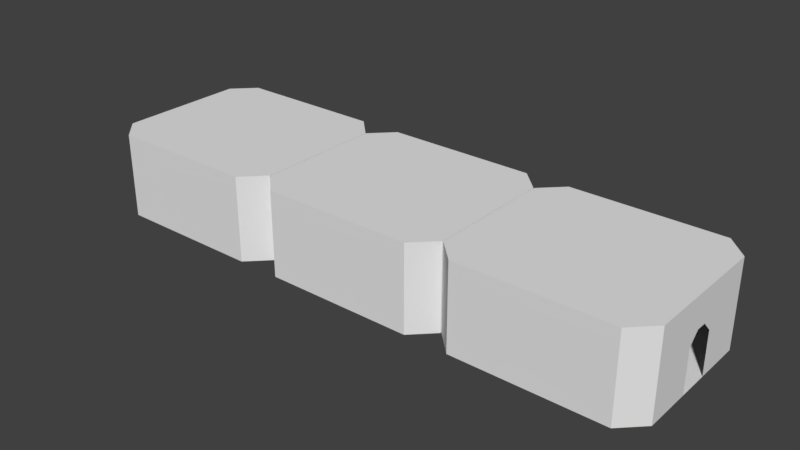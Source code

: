 # Source: MARL_3_room.blend  (saved by Blender 2.79.0; exported with 4.5.12 LTS)
import bpy
from mathutils import Matrix  # noqa: F401  (used for matrix-valued properties, if any)

bpy.ops.wm.read_factory_settings(use_empty=True)
scene = bpy.context.scene
scene.name = 'Scene'

# ---- collections
col_collection_1 = bpy.data.collections.new('Collection 1'); scene.collection.children.link(col_collection_1)

# ---- world
world_world = bpy.data.worlds.new('World'); scene.world = world_world
world_world.color = (0.05088, 0.05088, 0.05088)
world_world.use_sun_shadow = False
world_world.sun_shadow_jitter_overblur = 0.0
world_world.cycles.sampling_method = 'MANUAL'

# ---- meshes
me_plane_001 = bpy.data.meshes.new('Plane.001')
me_plane_001.from_pydata([(1.5, -18.0, 2.55), (-1.5, -18.0, 2.55), (1.5, -18.0, 2.45), (-1.5, -18.0, 2.45), (6.0, -18.0, 2.55), (-6.0, -18.0, 2.45), (6.0, -18.0, 2.45), (-6.0, -18.0, 2.55), (8.0, -16.0, 2.45), (-8.0, -16.0, 2.45), (8.0, -2.0, 2.45), (-8.0, -2.0, 2.45), (6.0, 5.245e-07, 2.45), (-6.0, -5.245e-07, 2.45), (8.0, -16.0, 2.55), (-8.0, -16.0, 2.55), (8.0, -2.0, 2.55), (-8.0, -2.0, 2.55), (6.0, 5.245e-07, 2.55), (-6.0, -5.245e-07, 2.55), (1.5, 1.311e-07, 2.55), (-1.5, -1.311e-07, 2.55), (1.5, 1.311e-07, 2.45), (-1.5, -1.311e-07, 2.45), (1.5, 0.1, 2.55), (-1.5, 0.1, 2.55), (1.5, 0.1, 2.45), (-1.5, 0.1, 2.45), (-1.5, -54.2, 2.55), (1.5, -54.2, 2.55), (1.5, -36.1, 2.55), (-1.5, -36.1, 2.55), (1.5, -36.1, 2.45), (-1.5, -36.1, 2.45), (6.0, -36.1, 2.55), (-6.0, -36.1, 2.45), (6.0, -36.1, 2.45), (-6.0, -36.1, 2.55), (8.0, -34.1, 2.45), (-8.0, -34.1, 2.45), (8.0, -20.1, 2.45), (-8.0, -20.1, 2.45), (6.0, -18.1, 2.45), (-6.0, -18.1, 2.45), (8.0, -34.1, 2.55), (-8.0, -34.1, 2.55), (8.0, -20.1, 2.55), (-8.0, -20.1, 2.55), (6.0, -18.1, 2.55), (-6.0, -18.1, 2.55), (1.5, -18.1, 2.55), (-1.5, -18.1, 2.55), (1.5, -18.1, 2.45), (-1.5, -18.1, 2.45), (1.5, -54.2, 2.45), (-1.5, -54.2, 2.45), (6.0, -54.2, 2.55), (-6.0, -54.2, 2.45), (6.0, -54.2, 2.45), (-6.0, -54.2, 2.55), (8.0, -52.2, 2.45), (-8.0, -52.2, 2.45), (8.0, -38.2, 2.45), (-8.0, -38.2, 2.45), (6.0, -36.2, 2.45), (-6.0, -36.2, 2.45), (8.0, -52.2, 2.55), (-8.0, -52.2, 2.55), (8.0, -38.2, 2.55), (-8.0, -38.2, 2.55), (6.0, -36.2, 2.55), (-6.0, -36.2, 2.55), (1.5, -36.2, 2.55), (-1.5, -36.2, 2.55), (1.5, -36.2, 2.45), (-1.5, -36.2, 2.45)], [], [(6, 2, 0, 4), (7, 1, 3, 5), (9, 11, 17, 15), (11, 13, 19, 17), (10, 8, 14, 16), (12, 10, 16, 18), (9, 15, 7, 5), (8, 6, 4, 14), (22, 20, 24, 26), (21, 23, 27, 25), (18, 20, 22, 12), (13, 23, 21, 19), (3, 1, 51, 53), (0, 2, 52, 50), (36, 32, 30, 34), (37, 31, 33, 35), (39, 41, 47, 45), (41, 43, 49, 47), (40, 38, 44, 46), (42, 40, 46, 48), (39, 45, 37, 35), (38, 36, 34, 44), (48, 50, 52, 42), (43, 53, 51, 49), (58, 54, 29, 56), (59, 28, 55, 57), (61, 63, 69, 67), (63, 65, 71, 69), (62, 60, 66, 68), (64, 62, 68, 70), (61, 67, 59, 57), (60, 58, 56, 66), (70, 72, 74, 64), (65, 75, 73, 71), (30, 32, 74, 72), (33, 31, 73, 75)])
_uv = me_plane_001.uv_layers.new(name='UVMap')
_uv.uv.foreach_set('vector', [0.0, 1.0, 1.0, 1.0, 0.5, 1.0, 0.2061, 0.9045, 0.2061, 0.09549, 0.5, 0.0, 1.0, 1.0, 1.0, 0.0, 0.0, 0.0, 0.0, 0.0, 0.0, 0.0, 0.0, 0.0, 0.0, 0.0, 0.0, 0.0, 0.0, 0.0, 0.0, 0.0, 0.0, 0.0, 0.0, 0.0, 0.0, 0.0, 0.0, 0.0, 0.0, 0.0, 0.0, 0.0, 0.0, 0.0, 0.0, 0.0, 0.0, 0.0, 0.0, 0.0, 0.2061, 0.09549, 1.0, 0.0, 0.0, 0.0, 0.0, 1.0, 0.2061, 0.9045, 0.0, 0.0, 0.0, 0.0, 0.0, 0.0, 0.0, 0.0, 0.0, 0.0, 0.0, 0.0, 0.0, 0.0, 0.0, 0.0, 0.0, 0.0, 0.0, 0.0, 0.0, 0.0, 0.0, 0.0, 0.0, 0.0, 0.0, 0.0, 0.0, 0.0, 0.0, 0.0, 0.0, 0.0, 1.0, 1.0, 0.5, 0.0, 0.0, 0.0, 0.0, 0.0, 0.5, 1.0, 1.0, 1.0, 0.0, 0.0, 0.0, 0.0, 0.0, 1.0, 1.0, 1.0, 0.5, 1.0, 0.2061, 0.9045, 0.2061, 0.09549, 0.5, 0.0, 1.0, 1.0, 1.0, 0.0, 0.0, 0.0, 0.0, 0.0, 0.0, 0.0, 0.0, 0.0, 0.0, 0.0, 0.0, 0.0, 0.0, 0.0, 0.0, 0.0, 0.0, 0.0, 0.0, 0.0, 0.0, 0.0, 0.0, 0.0, 0.0, 0.0, 0.0, 0.0, 0.0, 0.0, 0.0, 0.0, 0.0, 0.0, 0.0, 0.0, 0.2061, 0.09549, 1.0, 0.0, 0.0, 0.0, 0.0, 1.0, 0.2061, 0.9045, 0.0, 0.0, 0.0, 0.0, 0.0, 0.0, 0.0, 0.0, 0.0, 0.0, 0.0, 0.0, 0.0, 0.0, 0.0, 0.0, 0.0, 0.0, 0.0, 1.0, 1.0, 1.0, 0.5, 1.0, 0.2061, 0.9045, 0.2061, 0.09549, 0.5, 0.0, 1.0, 1.0, 1.0, 0.0, 0.0, 0.0, 0.0, 0.0, 0.0, 0.0, 0.0, 0.0, 0.0, 0.0, 0.0, 0.0, 0.0, 0.0, 0.0, 0.0, 0.0, 0.0, 0.0, 0.0, 0.0, 0.0, 0.0, 0.0, 0.0, 0.0, 0.0, 0.0, 0.0, 0.0, 0.0, 0.0, 0.0, 0.0, 0.0, 0.0, 0.2061, 0.09549, 1.0, 0.0, 0.0, 0.0, 0.0, 1.0, 0.2061, 0.9045, 0.0, 0.0, 0.0, 0.0, 0.0, 0.0, 0.0, 0.0, 0.0, 0.0, 0.0, 0.0, 0.0, 0.0, 0.0, 0.0, 0.0, 0.0, 0.5, 1.0, 1.0, 1.0, 0.0, 0.0, 0.0, 0.0, 1.0, 1.0, 0.5, 0.0, 0.0, 0.0, 0.0, 0.0])
me_plane_001.use_remesh_preserve_volume = False
me_plane_001.use_remesh_preserve_attributes = False
me_plane_001.use_mirror_vertex_groups = False
me_plane_001.update()
me_plane = bpy.data.meshes.new('Plane')
me_plane.from_pydata([(6.0, -18.0, 0.0), (-6.0, -18.0, 0.0), (-1.5, -18.0, 0.0), (1.5, -18.0, 0.0), (1.5, -18.0, 4.0), (-1.5, -18.0, 4.0), (-0.5, -18.0, 5.0), (0.5, -18.0, 5.0), (1.5, -18.0, 2.55), (-1.5, -18.0, 2.55), (1.5, -18.0, 2.45), (-1.5, -18.0, 2.45), (6.0, -18.0, 2.55), (-6.0, -18.0, 2.45), (6.0, -18.0, 2.45), (-6.0, -18.0, 2.55), (-6.0, -18.0, 8.0), (6.0, -18.0, 8.0), (8.0, -16.0, 0.0), (-8.0, -16.0, 0.0), (8.0, -2.0, 0.0), (-8.0, -2.0, 0.0), (6.0, 5.245e-07, 0.0), (-6.0, -5.245e-07, 0.0), (8.0, -16.0, 2.45), (-8.0, -16.0, 2.45), (8.0, -2.0, 2.45), (-8.0, -2.0, 2.45), (6.0, 5.245e-07, 2.45), (-6.0, -5.245e-07, 2.45), (8.0, -16.0, 2.55), (-8.0, -16.0, 2.55), (8.0, -2.0, 2.55), (-8.0, -2.0, 2.55), (6.0, 5.245e-07, 2.55), (-6.0, -5.245e-07, 2.55), (8.0, -16.0, 8.0), (-8.0, -16.0, 8.0), (8.0, -2.0, 8.0), (-8.0, -2.0, 8.0), (6.0, 5.245e-07, 8.0), (-6.0, -5.245e-07, 8.0), (-1.5, -1.311e-07, 0.0), (1.5, 1.311e-07, 0.0), (1.5, 1.311e-07, 4.0), (-1.5, -1.311e-07, 4.0), (-0.5, -4.371e-08, 5.0), (0.5, 4.371e-08, 5.0), (1.5, 1.311e-07, 2.55), (-1.5, -1.311e-07, 2.55), (1.5, 1.311e-07, 2.45), (-1.5, -1.311e-07, 2.45), (-1.5, 0.1, 0.0), (1.5, 0.1, 0.0), (1.5, 0.1, 4.0), (-1.5, 0.1, 4.0), (-0.5, 0.1, 5.0), (0.5, 0.1, 5.0), (1.5, 0.1, 2.55), (-1.5, 0.1, 2.55), (1.5, 0.1, 2.45), (-1.5, 0.1, 2.45), (-1.5, -54.2, 2.55), (1.5, -54.2, 2.55), (0.5, -54.2, 5.0), (-0.5, -54.2, 5.0), (-1.5, -54.2, 4.0), (1.5, -54.2, 4.0), (1.5, -54.2, 0.0), (-1.5, -54.2, 0.0), (-6.0, -54.2, 0.0), (6.0, -54.2, 0.0), (6.0, -36.1, 0.0), (-6.0, -36.1, 0.0), (-1.5, -36.1, 0.0), (1.5, -36.1, 0.0), (1.5, -36.1, 4.0), (-1.5, -36.1, 4.0), (-0.5, -36.1, 5.0), (0.5, -36.1, 5.0), (1.5, -36.1, 2.55), (-1.5, -36.1, 2.55), (1.5, -36.1, 2.45), (-1.5, -36.1, 2.45), (6.0, -36.1, 2.55), (-6.0, -36.1, 2.45), (6.0, -36.1, 2.45), (-6.0, -36.1, 2.55), (-6.0, -36.1, 8.0), (6.0, -36.1, 8.0), (8.0, -34.1, 0.0), (-8.0, -34.1, 0.0), (8.0, -20.1, 0.0), (-8.0, -20.1, 0.0), (6.0, -18.1, 0.0), (-6.0, -18.1, 0.0), (8.0, -34.1, 2.45), (-8.0, -34.1, 2.45), (8.0, -20.1, 2.45), (-8.0, -20.1, 2.45), (6.0, -18.1, 2.45), (-6.0, -18.1, 2.45), (8.0, -34.1, 2.55), (-8.0, -34.1, 2.55), (8.0, -20.1, 2.55), (-8.0, -20.1, 2.55), (6.0, -18.1, 2.55), (-6.0, -18.1, 2.55), (8.0, -34.1, 8.0), (-8.0, -34.1, 8.0), (8.0, -20.1, 8.0), (-8.0, -20.1, 8.0), (6.0, -18.1, 8.0), (-6.0, -18.1, 8.0), (-1.5, -18.1, 0.0), (1.5, -18.1, 0.0), (1.5, -18.1, 4.0), (-1.5, -18.1, 4.0), (-0.5, -18.1, 5.0), (0.5, -18.1, 5.0), (1.5, -18.1, 2.55), (-1.5, -18.1, 2.55), (1.5, -18.1, 2.45), (-1.5, -18.1, 2.45), (1.5, -54.2, 2.45), (-1.5, -54.2, 2.45), (6.0, -54.2, 2.55), (-6.0, -54.2, 2.45), (6.0, -54.2, 2.45), (-6.0, -54.2, 2.55), (-6.0, -54.2, 8.0), (6.0, -54.2, 8.0), (8.0, -52.2, 0.0), (-8.0, -52.2, 0.0), (8.0, -38.2, 0.0), (-8.0, -38.2, 0.0), (6.0, -36.2, 0.0), (-6.0, -36.2, 0.0), (8.0, -52.2, 2.45), (-8.0, -52.2, 2.45), (8.0, -38.2, 2.45), (-8.0, -38.2, 2.45), (6.0, -36.2, 2.45), (-6.0, -36.2, 2.45), (8.0, -52.2, 2.55), (-8.0, -52.2, 2.55), (8.0, -38.2, 2.55), (-8.0, -38.2, 2.55), (6.0, -36.2, 2.55), (-6.0, -36.2, 2.55), (8.0, -52.2, 8.0), (-8.0, -52.2, 8.0), (8.0, -38.2, 8.0), (-8.0, -38.2, 8.0), (6.0, -36.2, 8.0), (-6.0, -36.2, 8.0), (-1.5, -36.2, 0.0), (1.5, -36.2, 0.0), (1.5, -36.2, 4.0), (-1.5, -36.2, 4.0), (-0.5, -36.2, 5.0), (0.5, -36.2, 5.0), (1.5, -36.2, 2.55), (-1.5, -36.2, 2.55), (1.5, -36.2, 2.45), (-1.5, -36.2, 2.45)], [], [(1, 13, 11, 2), (0, 3, 10, 14), (8, 4, 7, 6, 5, 9, 15, 16, 17, 12), (42, 52, 61, 51), (21, 23, 29, 27), (49, 59, 55, 45), (20, 18, 24, 26), (22, 20, 26, 28), (19, 21, 27, 25), (1, 19, 25, 13), (14, 24, 18, 0), (46, 56, 57, 47), (33, 35, 41, 39), (45, 55, 56, 46), (32, 30, 36, 38), (34, 32, 38, 40), (31, 33, 39, 37), (17, 36, 30, 12), (15, 31, 37, 16), (42, 43, 53, 52), (48, 44, 54, 58), (44, 47, 57, 54), (43, 50, 60, 53), (0, 18, 20, 22, 43, 42, 23, 21, 19, 1, 2, 3), (42, 51, 29, 23), (28, 50, 43, 22), (45, 46, 47, 44, 48, 34, 40, 41, 35, 49), (4, 8, 120, 116), (7, 4, 116, 119), (7, 119, 118, 6), (6, 118, 117, 5), (5, 117, 121, 9), (11, 123, 114, 2), (10, 3, 115, 122), (3, 2, 114, 115), (73, 85, 83, 74), (72, 75, 82, 86), (80, 76, 79, 78, 77, 81, 87, 88, 89, 84), (93, 95, 101, 99), (92, 90, 96, 98), (94, 92, 98, 100), (91, 93, 99, 97), (73, 91, 97, 85), (86, 96, 90, 72), (105, 107, 113, 111), (104, 102, 108, 110), (106, 104, 110, 112), (103, 105, 111, 109), (89, 108, 102, 84), (87, 103, 109, 88), (72, 90, 92, 94, 115, 114, 95, 93, 91, 73, 74, 75), (114, 123, 101, 95), (100, 122, 115, 94), (117, 118, 119, 116, 120, 106, 112, 113, 107, 121), (70, 127, 125, 69), (71, 68, 124, 128), (63, 67, 64, 65, 66, 62, 129, 130, 131, 126), (135, 137, 143, 141), (134, 132, 138, 140), (136, 134, 140, 142), (133, 135, 141, 139), (70, 133, 139, 127), (128, 138, 132, 71), (147, 149, 155, 153), (146, 144, 150, 152), (148, 146, 152, 154), (145, 147, 153, 151), (131, 150, 144, 126), (129, 145, 151, 130), (71, 132, 134, 136, 157, 156, 137, 135, 133, 70, 69, 68), (156, 165, 143, 137), (142, 164, 157, 136), (17, 16, 37, 39, 41, 40, 38, 36), (159, 160, 161, 158, 162, 148, 154, 155, 149, 163), (75, 74, 156, 157), (82, 75, 157, 164), (131, 130, 151, 153, 155, 154, 152, 150), (76, 80, 162, 158), (79, 76, 158, 161), (79, 161, 160, 78), (78, 160, 159, 77), (77, 159, 163, 81), (89, 88, 109, 111, 113, 112, 110, 108), (83, 165, 156, 74)])
_uv = me_plane.uv_layers.new(name='UVMap')
_uv.uv.foreach_set('vector', [0.0, 0.0, 1.0, 0.0, 1.0, 1.0, 0.0, 1.0, 0.0, 0.0, 1.0, 0.0, 1.0, 1.0, 0.0, 1.0, 0.5, 1.0, 0.7939, 0.9045, 0.9755, 0.6545, 0.9755, 0.3455, 0.7939, 0.09549, 0.5, 0.0, 0.2061, 0.09549, 0.02447, 0.3455, 0.02447, 0.6545, 0.2061, 0.9045, 0.0, 0.0, 0.0, 0.0, 0.0, 0.0, 0.0, 0.0, 0.0, 0.0, 0.0, 0.0, 0.0, 0.0, 0.0, 0.0, 0.0, 0.0, 0.0, 0.0, 0.0, 0.0, 0.0, 0.0, 0.0, 0.0, 0.0, 0.0, 0.0, 0.0, 0.0, 0.0, 0.0, 0.0, 0.0, 0.0, 0.0, 0.0, 0.0, 0.0, 0.0, 0.0, 0.0, 0.0, 0.0, 0.0, 0.0, 0.0, 0.0, 0.0, 0.0, 0.0, 0.0, 0.0, 1.0, 0.0, 0.0, 1.0, 0.0, 0.0, 0.0, 0.0, 0.0, 0.0, 0.0, 0.0, 0.0, 0.0, 0.0, 0.0, 0.0, 0.0, 0.0, 0.0, 0.0, 0.0, 0.0, 0.0, 0.0, 0.0, 0.0, 0.0, 0.0, 0.0, 0.0, 0.0, 0.0, 0.0, 0.0, 0.0, 0.0, 0.0, 0.0, 0.0, 0.0, 0.0, 0.0, 0.0, 0.0, 0.0, 0.0, 0.0, 0.0, 0.0, 0.0, 0.0, 0.0, 0.0, 0.0, 0.0, 0.0, 0.0, 0.02447, 0.6545, 0.0, 0.0, 0.0, 0.0, 0.2061, 0.9045, 0.2061, 0.09549, 0.0, 0.0, 0.0, 0.0, 0.02447, 0.3455, 0.0, 0.0, 0.0, 0.0, 0.0, 0.0, 0.0, 0.0, 0.0, 0.0, 0.0, 0.0, 0.0, 0.0, 0.0, 0.0, 0.0, 0.0, 0.0, 0.0, 0.0, 0.0, 0.0, 0.0, 0.0, 0.0, 0.0, 0.0, 0.0, 0.0, 0.0, 0.0, 0.0, 0.0, 0.0, 0.0, 0.0, 0.0, 0.0, 0.0, 0.0, 0.0, 0.0, 0.0, 0.0, 0.0, 0.0, 0.0, 0.0, 0.0, 0.0, 0.0, 0.0, 1.0, 1.0, 0.0, 0.0, 0.0, 0.0, 0.0, 0.0, 0.0, 0.0, 0.0, 0.0, 0.0, 0.0, 0.0, 0.0, 0.0, 0.0, 0.0, 0.0, 0.0, 0.0, 0.0, 0.0, 0.0, 0.0, 0.0, 0.0, 0.0, 0.0, 0.0, 0.0, 0.0, 0.0, 0.0, 0.0, 0.0, 0.0, 0.0, 0.7939, 0.9045, 0.5, 1.0, 0.0, 0.0, 0.0, 0.0, 0.9755, 0.6545, 0.7939, 0.9045, 0.0, 0.0, 0.0, 0.0, 0.9755, 0.6545, 0.0, 0.0, 0.0, 0.0, 0.9755, 0.3455, 0.9755, 0.3455, 0.0, 0.0, 0.0, 0.0, 0.7939, 0.09549, 0.7939, 0.09549, 0.0, 0.0, 0.0, 0.0, 0.5, 0.0, 1.0, 1.0, 0.0, 0.0, 0.0, 0.0, 0.0, 1.0, 1.0, 1.0, 1.0, 0.0, 0.0, 0.0, 0.0, 0.0, 1.0, 0.0, 0.0, 1.0, 0.0, 0.0, 0.0, 0.0, 0.0, 0.0, 1.0, 0.0, 1.0, 1.0, 0.0, 1.0, 0.0, 0.0, 1.0, 0.0, 1.0, 1.0, 0.0, 1.0, 0.5, 1.0, 0.7939, 0.9045, 0.9755, 0.6545, 0.9755, 0.3455, 0.7939, 0.09549, 0.5, 0.0, 0.2061, 0.09549, 0.02447, 0.3455, 0.02447, 0.6545, 0.2061, 0.9045, 0.0, 0.0, 0.0, 0.0, 0.0, 0.0, 0.0, 0.0, 0.0, 0.0, 0.0, 0.0, 0.0, 0.0, 0.0, 0.0, 0.0, 0.0, 0.0, 0.0, 0.0, 0.0, 0.0, 0.0, 0.0, 0.0, 0.0, 0.0, 0.0, 0.0, 0.0, 0.0, 0.0, 0.0, 0.0, 0.0, 0.0, 0.0, 1.0, 0.0, 0.0, 1.0, 0.0, 0.0, 0.0, 0.0, 0.0, 0.0, 0.0, 0.0, 0.0, 0.0, 0.0, 0.0, 0.0, 0.0, 0.0, 0.0, 0.0, 0.0, 0.0, 0.0, 0.0, 0.0, 0.0, 0.0, 0.0, 0.0, 0.0, 0.0, 0.0, 0.0, 0.0, 0.0, 0.0, 0.0, 0.0, 0.0, 0.0, 0.0, 0.02447, 0.6545, 0.0, 0.0, 0.0, 0.0, 0.2061, 0.9045, 0.2061, 0.09549, 0.0, 0.0, 0.0, 0.0, 0.02447, 0.3455, 0.0, 0.0, 0.0, 0.0, 0.0, 0.0, 0.0, 0.0, 0.0, 0.0, 0.0, 0.0, 0.0, 0.0, 0.0, 0.0, 0.0, 0.0, 0.0, 0.0, 0.0, 1.0, 1.0, 0.0, 0.0, 0.0, 0.0, 0.0, 0.0, 0.0, 0.0, 0.0, 0.0, 0.0, 0.0, 0.0, 0.0, 0.0, 0.0, 0.0, 0.0, 0.0, 0.0, 0.0, 0.0, 0.0, 0.0, 0.0, 0.0, 0.0, 0.0, 0.0, 0.0, 0.0, 0.0, 0.0, 0.0, 0.0, 0.0, 0.0, 0.0, 0.0, 1.0, 0.0, 1.0, 1.0, 0.0, 1.0, 0.0, 0.0, 1.0, 0.0, 1.0, 1.0, 0.0, 1.0, 0.5, 1.0, 0.7939, 0.9045, 0.9755, 0.6545, 0.9755, 0.3455, 0.7939, 0.09549, 0.5, 0.0, 0.2061, 0.09549, 0.02447, 0.3455, 0.02447, 0.6545, 0.2061, 0.9045, 0.0, 0.0, 0.0, 0.0, 0.0, 0.0, 0.0, 0.0, 0.0, 0.0, 0.0, 0.0, 0.0, 0.0, 0.0, 0.0, 0.0, 0.0, 0.0, 0.0, 0.0, 0.0, 0.0, 0.0, 0.0, 0.0, 0.0, 0.0, 0.0, 0.0, 0.0, 0.0, 0.0, 0.0, 0.0, 0.0, 0.0, 0.0, 1.0, 0.0, 0.0, 1.0, 0.0, 0.0, 0.0, 0.0, 0.0, 0.0, 0.0, 0.0, 0.0, 0.0, 0.0, 0.0, 0.0, 0.0, 0.0, 0.0, 0.0, 0.0, 0.0, 0.0, 0.0, 0.0, 0.0, 0.0, 0.0, 0.0, 0.0, 0.0, 0.0, 0.0, 0.0, 0.0, 0.0, 0.0, 0.0, 0.0, 0.0, 0.0, 0.02447, 0.6545, 0.0, 0.0, 0.0, 0.0, 0.2061, 0.9045, 0.2061, 0.09549, 0.0, 0.0, 0.0, 0.0, 0.02447, 0.3455, 0.0, 0.0, 0.0, 0.0, 0.0, 0.0, 0.0, 0.0, 0.0, 0.0, 0.0, 0.0, 0.0, 0.0, 0.0, 0.0, 0.0, 0.0, 0.0, 0.0, 0.0, 1.0, 1.0, 0.0, 0.0, 0.0, 0.0, 0.0, 0.0, 0.0, 0.0, 0.0, 0.0, 0.0, 0.0, 0.0, 0.0, 0.0, 0.0, 0.0, 0.02447, 0.6545, 0.02447, 0.3455, 0.0, 0.0, 0.0, 0.0, 0.0, 0.0, 0.0, 0.0, 0.0, 0.0, 0.0, 0.0, 0.0, 0.0, 0.0, 0.0, 0.0, 0.0, 0.0, 0.0, 0.0, 0.0, 0.0, 0.0, 0.0, 0.0, 0.0, 0.0, 0.0, 0.0, 0.0, 0.0, 1.0, 0.0, 0.0, 1.0, 0.0, 0.0, 0.0, 0.0, 1.0, 1.0, 1.0, 0.0, 0.0, 0.0, 0.0, 0.0, 0.02447, 0.6545, 0.02447, 0.3455, 0.0, 0.0, 0.0, 0.0, 0.0, 0.0, 0.0, 0.0, 0.0, 0.0, 0.0, 0.0, 0.7939, 0.9045, 0.5, 1.0, 0.0, 0.0, 0.0, 0.0, 0.9755, 0.6545, 0.7939, 0.9045, 0.0, 0.0, 0.0, 0.0, 0.9755, 0.6545, 0.0, 0.0, 0.0, 0.0, 0.9755, 0.3455, 0.9755, 0.3455, 0.0, 0.0, 0.0, 0.0, 0.7939, 0.09549, 0.7939, 0.09549, 0.0, 0.0, 0.0, 0.0, 0.5, 0.0, 0.02447, 0.6545, 0.02447, 0.3455, 0.0, 0.0, 0.0, 0.0, 0.0, 0.0, 0.0, 0.0, 0.0, 0.0, 0.0, 0.0, 1.0, 1.0, 0.0, 0.0, 0.0, 0.0, 0.0, 1.0])
me_plane.use_remesh_preserve_volume = False
me_plane.use_remesh_preserve_attributes = False
me_plane.use_mirror_vertex_groups = False
me_plane.update()

# ---- objects
ob_lights = bpy.data.objects.new('Lights', me_plane_001)
ob_walls = bpy.data.objects.new('Walls', me_plane)

# ---- transforms, parenting, visibility, modifiers, constraints
ob_lights.location = (0.0, 0.0, 0.0)
ob_lights.rotation_euler = (0.0, -0.0, 1.571)
ob_lights.lineart.crease_threshold = 0.0
ob_walls.location = (0.0, 0.0, 0.0)
ob_walls.rotation_euler = (0.0, -0.0, 1.571)
ob_walls.lineart.crease_threshold = 0.0

# ---- collection membership
col_collection_1.objects.link(ob_lights)
col_collection_1.objects.link(ob_walls)

# ---- scene / render settings (as saved in the file)
scene.frame_start = 1; scene.frame_end = 250; scene.frame_set(1)
scene.render.engine = 'BLENDER_EEVEE_NEXT'
scene.render.resolution_percentage = 50
scene.render.dither_intensity = 0.0
scene.cycles.use_denoising = False
scene.cycles.samples = 128
scene.cycles.sampling_pattern = 'TABULATED_SOBOL'
scene.cycles.use_adaptive_sampling = False
scene.cycles.use_light_tree = False
scene.cycles.blur_glossy = 0.0
scene.cycles.sample_clamp_indirect = 0.0
scene.view_settings.view_transform = 'Standard'
bpy.context.view_layer.update()

# ---- added for rendering (the .blend has no active camera and no usable light): camera, sun
cam_auto = bpy.data.cameras.new('AutoCamera')
cam_auto.lens = 50.0
cam_auto.sensor_width = 36.0
cam_auto.clip_end = 1000.0
ob_auto_camera = bpy.data.objects.new('AutoCamera', cam_auto)
scene.collection.objects.link(ob_auto_camera)
ob_auto_camera.location = (79.9457, -63.4749, 46.3166)
ob_auto_camera.rotation_euler = (1.09748, -7.21219e-08, 0.694738)
scene.camera = ob_auto_camera
light_auto_sun = bpy.data.lights.new('AutoSun', 'SUN')
light_auto_sun.energy = 3.0
light_auto_sun.angle = 0.0523599
ob_auto_sun = bpy.data.objects.new('AutoSun', light_auto_sun)
scene.collection.objects.link(ob_auto_sun)
ob_auto_sun.rotation_euler = (0.872665, 0.174533, 0.523599)
bpy.context.view_layer.update()
